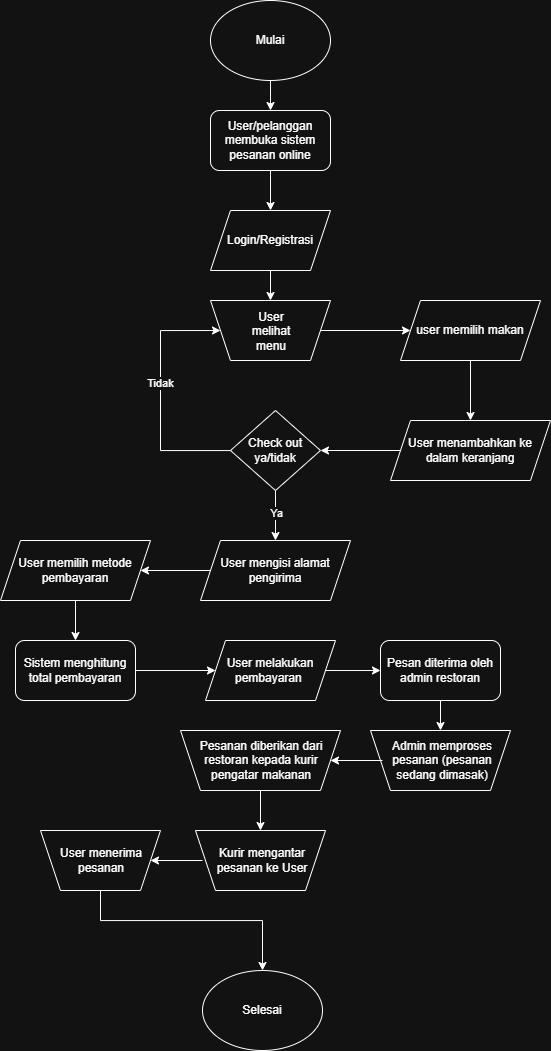

The diagram above was exported from draw.io. Its source (the exported page's mxGraphModel, read from the mxfile embedded in the PNG):
<mxGraphModel dx="1226" dy="1949" grid="1" gridSize="10" guides="1" tooltips="1" connect="1" arrows="1" fold="1" page="1" pageScale="1" pageWidth="850" pageHeight="1100" math="0" shadow="0">
  <root>
    <mxCell id="0" />
    <mxCell id="1" parent="0" />
    <mxCell id="i_fmkC0FrPV-JRrgGH5F-20" edge="1" parent="1" source="i_fmkC0FrPV-JRrgGH5F-1" style="edgeStyle=orthogonalEdgeStyle;rounded=0;orthogonalLoop=1;jettySize=auto;html=1;" target="i_fmkC0FrPV-JRrgGH5F-3">
      <mxGeometry relative="1" as="geometry" />
    </mxCell>
    <mxCell id="i_fmkC0FrPV-JRrgGH5F-1" parent="1" style="ellipse;whiteSpace=wrap;html=1;" value="Mulai" vertex="1">
      <mxGeometry height="80" width="120" x="380" y="-160" as="geometry" />
    </mxCell>
    <mxCell id="i_fmkC0FrPV-JRrgGH5F-2" parent="1" style="ellipse;whiteSpace=wrap;html=1;" value="Selesai" vertex="1">
      <mxGeometry height="80" width="120" x="372" y="810" as="geometry" />
    </mxCell>
    <mxCell id="i_fmkC0FrPV-JRrgGH5F-21" edge="1" parent="1" source="i_fmkC0FrPV-JRrgGH5F-3" style="edgeStyle=orthogonalEdgeStyle;rounded=0;orthogonalLoop=1;jettySize=auto;html=1;entryX=0.5;entryY=0;entryDx=0;entryDy=0;" target="i_fmkC0FrPV-JRrgGH5F-8">
      <mxGeometry relative="1" as="geometry" />
    </mxCell>
    <mxCell id="i_fmkC0FrPV-JRrgGH5F-3" parent="1" style="rounded=1;whiteSpace=wrap;html=1;" value="User/pelanggan membuka sistem pesanan online" vertex="1">
      <mxGeometry height="60" width="120" x="380" y="-50" as="geometry" />
    </mxCell>
    <mxCell id="i_fmkC0FrPV-JRrgGH5F-32" edge="1" parent="1" source="i_fmkC0FrPV-JRrgGH5F-5" style="edgeStyle=orthogonalEdgeStyle;rounded=0;orthogonalLoop=1;jettySize=auto;html=1;" target="i_fmkC0FrPV-JRrgGH5F-10">
      <mxGeometry relative="1" as="geometry" />
    </mxCell>
    <mxCell id="i_fmkC0FrPV-JRrgGH5F-5" parent="1" style="shape=parallelogram;perimeter=parallelogramPerimeter;whiteSpace=wrap;html=1;fixedSize=1;" value="User menambahkan ke dalam keranjang" vertex="1">
      <mxGeometry height="60" width="160" x="560" y="260" as="geometry" />
    </mxCell>
    <mxCell id="i_fmkC0FrPV-JRrgGH5F-24" edge="1" parent="1" source="i_fmkC0FrPV-JRrgGH5F-6" style="edgeStyle=orthogonalEdgeStyle;rounded=0;orthogonalLoop=1;jettySize=auto;html=1;entryX=0.5;entryY=0;entryDx=0;entryDy=0;" target="i_fmkC0FrPV-JRrgGH5F-5">
      <mxGeometry relative="1" as="geometry" />
    </mxCell>
    <mxCell id="i_fmkC0FrPV-JRrgGH5F-6" parent="1" style="shape=parallelogram;perimeter=parallelogramPerimeter;whiteSpace=wrap;html=1;fixedSize=1;" value="user memilih makan" vertex="1">
      <mxGeometry height="60" width="140" x="570" y="140" as="geometry" />
    </mxCell>
    <mxCell id="ILsMO3jGMTfUKVYejWaU-7" edge="1" parent="1" source="i_fmkC0FrPV-JRrgGH5F-7" style="edgeStyle=orthogonalEdgeStyle;rounded=0;orthogonalLoop=1;jettySize=auto;html=1;exitX=0;exitY=0.5;exitDx=0;exitDy=0;" target="i_fmkC0FrPV-JRrgGH5F-11">
      <mxGeometry relative="1" as="geometry" />
    </mxCell>
    <mxCell id="i_fmkC0FrPV-JRrgGH5F-7" parent="1" style="shape=parallelogram;perimeter=parallelogramPerimeter;whiteSpace=wrap;html=1;fixedSize=1;" value="User mengisi alamat pengirima" vertex="1">
      <mxGeometry height="60" width="150" x="370" y="380" as="geometry" />
    </mxCell>
    <mxCell id="i_fmkC0FrPV-JRrgGH5F-22" edge="1" parent="1" source="i_fmkC0FrPV-JRrgGH5F-8" style="edgeStyle=orthogonalEdgeStyle;rounded=0;orthogonalLoop=1;jettySize=auto;html=1;entryX=0.5;entryY=1;entryDx=0;entryDy=0;" target="i_fmkC0FrPV-JRrgGH5F-40">
      <mxGeometry relative="1" as="geometry">
        <mxPoint x="440" y="140.00000000000023" as="targetPoint" />
      </mxGeometry>
    </mxCell>
    <mxCell id="i_fmkC0FrPV-JRrgGH5F-8" parent="1" style="shape=parallelogram;perimeter=parallelogramPerimeter;whiteSpace=wrap;html=1;fixedSize=1;" value="Login/Registrasi" vertex="1">
      <mxGeometry height="60" width="120" x="380" y="50" as="geometry" />
    </mxCell>
    <mxCell id="i_fmkC0FrPV-JRrgGH5F-26" edge="1" parent="1" source="i_fmkC0FrPV-JRrgGH5F-10" style="edgeStyle=orthogonalEdgeStyle;rounded=0;orthogonalLoop=1;jettySize=auto;html=1;entryX=0.5;entryY=0;entryDx=0;entryDy=0;" target="i_fmkC0FrPV-JRrgGH5F-7">
      <mxGeometry relative="1" as="geometry" />
    </mxCell>
    <mxCell id="i_fmkC0FrPV-JRrgGH5F-46" connectable="0" parent="i_fmkC0FrPV-JRrgGH5F-26" style="edgeLabel;html=1;align=center;verticalAlign=middle;resizable=0;points=[];" value="Ya" vertex="1">
      <mxGeometry relative="1" x="-0.1083" as="geometry">
        <mxPoint as="offset" />
      </mxGeometry>
    </mxCell>
    <mxCell id="ILsMO3jGMTfUKVYejWaU-5" edge="1" parent="1" source="i_fmkC0FrPV-JRrgGH5F-10" style="edgeStyle=orthogonalEdgeStyle;rounded=0;orthogonalLoop=1;jettySize=auto;html=1;entryX=1;entryY=0.5;entryDx=0;entryDy=0;" target="i_fmkC0FrPV-JRrgGH5F-40">
      <mxGeometry relative="1" as="geometry">
        <Array as="points">
          <mxPoint x="330" y="290" />
          <mxPoint x="330" y="170" />
        </Array>
      </mxGeometry>
    </mxCell>
    <mxCell id="WOrAzdYDSmas5lxgJ6wP-1" connectable="0" parent="ILsMO3jGMTfUKVYejWaU-5" style="edgeLabel;html=1;align=center;verticalAlign=middle;resizable=0;points=[];" value="Tidak" vertex="1">
      <mxGeometry relative="1" x="0.1024" y="1" as="geometry">
        <mxPoint as="offset" />
      </mxGeometry>
    </mxCell>
    <mxCell id="i_fmkC0FrPV-JRrgGH5F-10" parent="1" style="rhombus;whiteSpace=wrap;html=1;" value="Check out&lt;div&gt;ya/tidak&lt;/div&gt;" vertex="1">
      <mxGeometry height="80" width="90" x="400" y="250" as="geometry" />
    </mxCell>
    <mxCell id="i_fmkC0FrPV-JRrgGH5F-28" edge="1" parent="1" source="i_fmkC0FrPV-JRrgGH5F-11" style="edgeStyle=orthogonalEdgeStyle;rounded=0;orthogonalLoop=1;jettySize=auto;html=1;entryX=0.5;entryY=0;entryDx=0;entryDy=0;" target="i_fmkC0FrPV-JRrgGH5F-12">
      <mxGeometry relative="1" as="geometry" />
    </mxCell>
    <mxCell id="i_fmkC0FrPV-JRrgGH5F-11" parent="1" style="shape=parallelogram;perimeter=parallelogramPerimeter;whiteSpace=wrap;html=1;fixedSize=1;" value="User memilih metode pembayaran" vertex="1">
      <mxGeometry height="60" width="150" x="170" y="380" as="geometry" />
    </mxCell>
    <mxCell id="ILsMO3jGMTfUKVYejWaU-8" edge="1" parent="1" source="i_fmkC0FrPV-JRrgGH5F-12" style="edgeStyle=orthogonalEdgeStyle;rounded=0;orthogonalLoop=1;jettySize=auto;html=1;exitX=1;exitY=0.5;exitDx=0;exitDy=0;entryX=0;entryY=0.5;entryDx=0;entryDy=0;" target="i_fmkC0FrPV-JRrgGH5F-13">
      <mxGeometry relative="1" as="geometry" />
    </mxCell>
    <mxCell id="i_fmkC0FrPV-JRrgGH5F-12" parent="1" style="rounded=1;whiteSpace=wrap;html=1;" value="Sistem menghitung total pembayaran" vertex="1">
      <mxGeometry height="60" width="120" x="185" y="480" as="geometry" />
    </mxCell>
    <mxCell id="ILsMO3jGMTfUKVYejWaU-9" edge="1" parent="1" source="i_fmkC0FrPV-JRrgGH5F-13" style="edgeStyle=orthogonalEdgeStyle;rounded=0;orthogonalLoop=1;jettySize=auto;html=1;exitX=1;exitY=0.5;exitDx=0;exitDy=0;entryX=0;entryY=0.5;entryDx=0;entryDy=0;" target="i_fmkC0FrPV-JRrgGH5F-14">
      <mxGeometry relative="1" as="geometry" />
    </mxCell>
    <mxCell id="i_fmkC0FrPV-JRrgGH5F-13" parent="1" style="shape=parallelogram;perimeter=parallelogramPerimeter;whiteSpace=wrap;html=1;fixedSize=1;" value="User melakukan pembayaran&amp;nbsp;" vertex="1">
      <mxGeometry height="60" width="130" x="375" y="480" as="geometry" />
    </mxCell>
    <mxCell id="i_fmkC0FrPV-JRrgGH5F-33" edge="1" parent="1" source="i_fmkC0FrPV-JRrgGH5F-14" style="edgeStyle=orthogonalEdgeStyle;rounded=0;orthogonalLoop=1;jettySize=auto;html=1;" target="i_fmkC0FrPV-JRrgGH5F-15">
      <mxGeometry relative="1" as="geometry" />
    </mxCell>
    <mxCell id="i_fmkC0FrPV-JRrgGH5F-14" parent="1" style="rounded=1;whiteSpace=wrap;html=1;" value="Pesan diterima oleh admin restoran" vertex="1">
      <mxGeometry height="60" width="120" x="550" y="480" as="geometry" />
    </mxCell>
    <mxCell id="i_fmkC0FrPV-JRrgGH5F-15" parent="1" style="shape=trapezoid;perimeter=trapezoidPerimeter;whiteSpace=wrap;html=1;fixedSize=1;rotation=-180;" value="" vertex="1">
      <mxGeometry height="60" width="140" x="540" y="570" as="geometry" />
    </mxCell>
    <mxCell id="i_fmkC0FrPV-JRrgGH5F-17" parent="1" style="shape=trapezoid;perimeter=trapezoidPerimeter;whiteSpace=wrap;html=1;fixedSize=1;rotation=-180;" value="" vertex="1">
      <mxGeometry height="60" width="130" x="365" y="670" as="geometry" />
    </mxCell>
    <mxCell id="i_fmkC0FrPV-JRrgGH5F-36" edge="1" parent="1" source="i_fmkC0FrPV-JRrgGH5F-18" style="edgeStyle=orthogonalEdgeStyle;rounded=0;orthogonalLoop=1;jettySize=auto;html=1;" target="i_fmkC0FrPV-JRrgGH5F-17">
      <mxGeometry relative="1" as="geometry" />
    </mxCell>
    <mxCell id="i_fmkC0FrPV-JRrgGH5F-18" parent="1" style="shape=trapezoid;perimeter=trapezoidPerimeter;whiteSpace=wrap;html=1;fixedSize=1;rotation=-180;" value="" vertex="1">
      <mxGeometry height="60" width="160" x="350" y="570" as="geometry" />
    </mxCell>
    <mxCell id="ILsMO3jGMTfUKVYejWaU-14" edge="1" parent="1" source="i_fmkC0FrPV-JRrgGH5F-19" style="edgeStyle=orthogonalEdgeStyle;rounded=0;orthogonalLoop=1;jettySize=auto;html=1;exitX=0.5;exitY=0;exitDx=0;exitDy=0;entryX=0.5;entryY=0;entryDx=0;entryDy=0;" target="i_fmkC0FrPV-JRrgGH5F-2">
      <mxGeometry relative="1" as="geometry">
        <Array as="points">
          <mxPoint x="270" y="760" />
          <mxPoint x="432" y="760" />
        </Array>
      </mxGeometry>
    </mxCell>
    <mxCell id="i_fmkC0FrPV-JRrgGH5F-19" parent="1" style="shape=trapezoid;perimeter=trapezoidPerimeter;whiteSpace=wrap;html=1;fixedSize=1;rotation=-180;" value="" vertex="1">
      <mxGeometry height="60" width="120" x="210" y="670" as="geometry" />
    </mxCell>
    <mxCell id="ILsMO3jGMTfUKVYejWaU-6" edge="1" parent="1" source="i_fmkC0FrPV-JRrgGH5F-40" style="edgeStyle=orthogonalEdgeStyle;rounded=0;orthogonalLoop=1;jettySize=auto;html=1;exitX=0;exitY=0.5;exitDx=0;exitDy=0;entryX=0;entryY=0.5;entryDx=0;entryDy=0;" target="i_fmkC0FrPV-JRrgGH5F-6">
      <mxGeometry relative="1" as="geometry" />
    </mxCell>
    <mxCell id="i_fmkC0FrPV-JRrgGH5F-40" parent="1" style="shape=trapezoid;perimeter=trapezoidPerimeter;whiteSpace=wrap;html=1;fixedSize=1;rotation=-180;" value="" vertex="1">
      <mxGeometry height="60" width="120" x="380" y="140" as="geometry" />
    </mxCell>
    <mxCell id="i_fmkC0FrPV-JRrgGH5F-41" parent="1" style="rounded=0;whiteSpace=wrap;html=1;" value="User melihat menu" vertex="1">
      <mxGeometry x="440" y="170" as="geometry" />
    </mxCell>
    <mxCell id="ILsMO3jGMTfUKVYejWaU-10" edge="1" parent="1" source="i_fmkC0FrPV-JRrgGH5F-47" style="edgeStyle=orthogonalEdgeStyle;rounded=0;orthogonalLoop=1;jettySize=auto;html=1;exitX=0;exitY=0.5;exitDx=0;exitDy=0;" target="i_fmkC0FrPV-JRrgGH5F-18">
      <mxGeometry relative="1" as="geometry" />
    </mxCell>
    <mxCell id="i_fmkC0FrPV-JRrgGH5F-47" parent="1" style="text;html=1;whiteSpace=wrap;strokeColor=none;fillColor=none;align=center;verticalAlign=middle;rounded=0;" value="Admin memproses pesanan (pesanan sedang dimasak)" vertex="1">
      <mxGeometry height="30" width="120" x="552" y="585" as="geometry" />
    </mxCell>
    <mxCell id="i_fmkC0FrPV-JRrgGH5F-48" parent="1" style="text;html=1;whiteSpace=wrap;strokeColor=none;fillColor=none;align=center;verticalAlign=middle;rounded=0;" value="Pesanan diberikan dari restoran kepada kurir pengatar makanan" vertex="1">
      <mxGeometry height="30" width="130" x="366" y="585" as="geometry" />
    </mxCell>
    <mxCell id="ILsMO3jGMTfUKVYejWaU-13" edge="1" parent="1" source="i_fmkC0FrPV-JRrgGH5F-49" style="edgeStyle=orthogonalEdgeStyle;rounded=0;orthogonalLoop=1;jettySize=auto;html=1;exitX=0;exitY=0.5;exitDx=0;exitDy=0;" target="i_fmkC0FrPV-JRrgGH5F-19">
      <mxGeometry relative="1" as="geometry" />
    </mxCell>
    <mxCell id="i_fmkC0FrPV-JRrgGH5F-49" parent="1" style="text;html=1;whiteSpace=wrap;strokeColor=none;fillColor=none;align=center;verticalAlign=middle;rounded=0;" value="Kurir mengantar pesanan ke User" vertex="1">
      <mxGeometry height="30" width="120" x="372" y="685" as="geometry" />
    </mxCell>
    <mxCell id="i_fmkC0FrPV-JRrgGH5F-51" parent="1" style="text;html=1;whiteSpace=wrap;strokeColor=none;fillColor=none;align=center;verticalAlign=middle;rounded=0;" value="User menerima pesanan" vertex="1">
      <mxGeometry height="30" width="120" x="211" y="685" as="geometry" />
    </mxCell>
  </root>
</mxGraphModel>